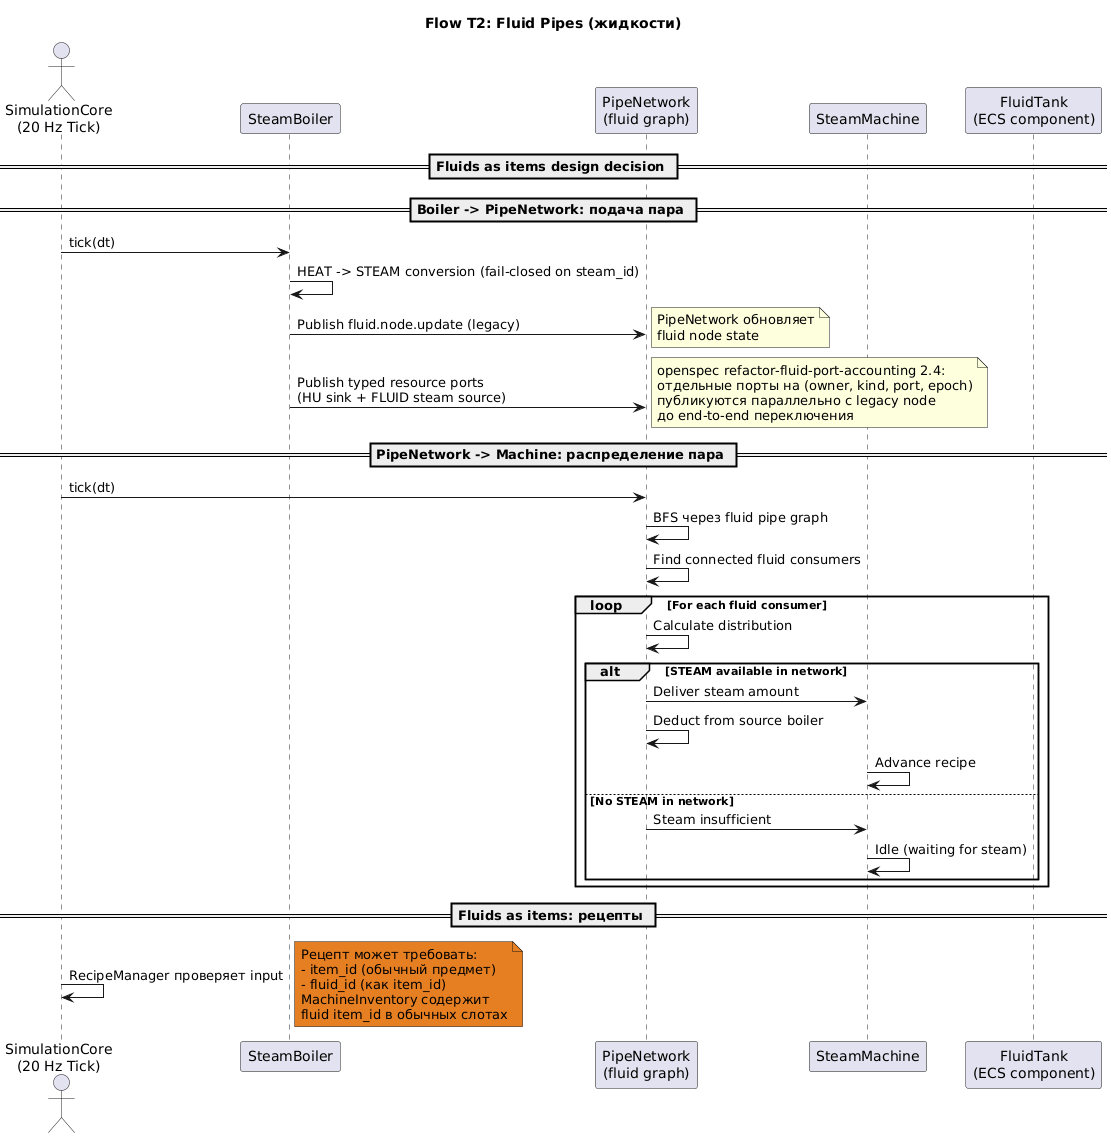

The diagram above was rendered by PlantUML. Its source (embedded in the PNG):
@startuml transport-fluid-pipes
title **Flow T2: Fluid Pipes (жидкости)**

actor "SimulationCore\n(20 Hz Tick)" as Tick
participant "SteamBoiler" as Boiler
participant "PipeNetwork\n(fluid graph)" as PN
participant "SteamMachine" as Machine
participant "FluidTank\n(ECS component)" as Tank

== Fluids as items design decision ==

note right #5899DA
  Архитектурное решение:
  Жидкости = ItemStack (fluid item_id).
  FluidTank/FluidStack .fbs — для UI баков.
  PipeNetwork — отдельный граф для fluids.
  infinite source placeholder для воды.
end note

== Boiler -> PipeNetwork: подача пара ==

Tick -> Boiler: tick(dt)
Boiler -> Boiler: HEAT -> STEAM conversion (fail-closed on steam_id)
Boiler -> PN: Publish fluid.node.update (legacy)
note right: PipeNetwork обновляет\nfluid node state
Boiler -> PN: Publish typed resource ports\n(HU sink + FLUID steam source)
note right: openspec refactor-fluid-port-accounting 2.4:\nотдельные порты на (owner, kind, port, epoch)\nпубликуются параллельно с legacy node\nдо end-to-end переключения

== PipeNetwork -> Machine: распределение пара ==

Tick -> PN: tick(dt)
PN -> PN: BFS через fluid pipe graph
PN -> PN: Find connected fluid consumers

loop For each fluid consumer
    PN -> PN: Calculate distribution

    alt STEAM available in network
        PN -> Machine: Deliver steam amount
        PN -> PN: Deduct from source boiler
        Machine -> Machine: Advance recipe
    else No STEAM in network
        PN -> Machine: Steam insufficient
        Machine -> Machine: Idle (waiting for steam)
    end
end

== Fluids as items: рецепты ==

Tick -> Tick: RecipeManager проверяет input
note right #E67E22
  Рецепт может требовать:
  - item_id (обычный предмет)
  - fluid_id (как item_id)
  MachineInventory содержит
  fluid item_id в обычных слотах
end note

@enduml